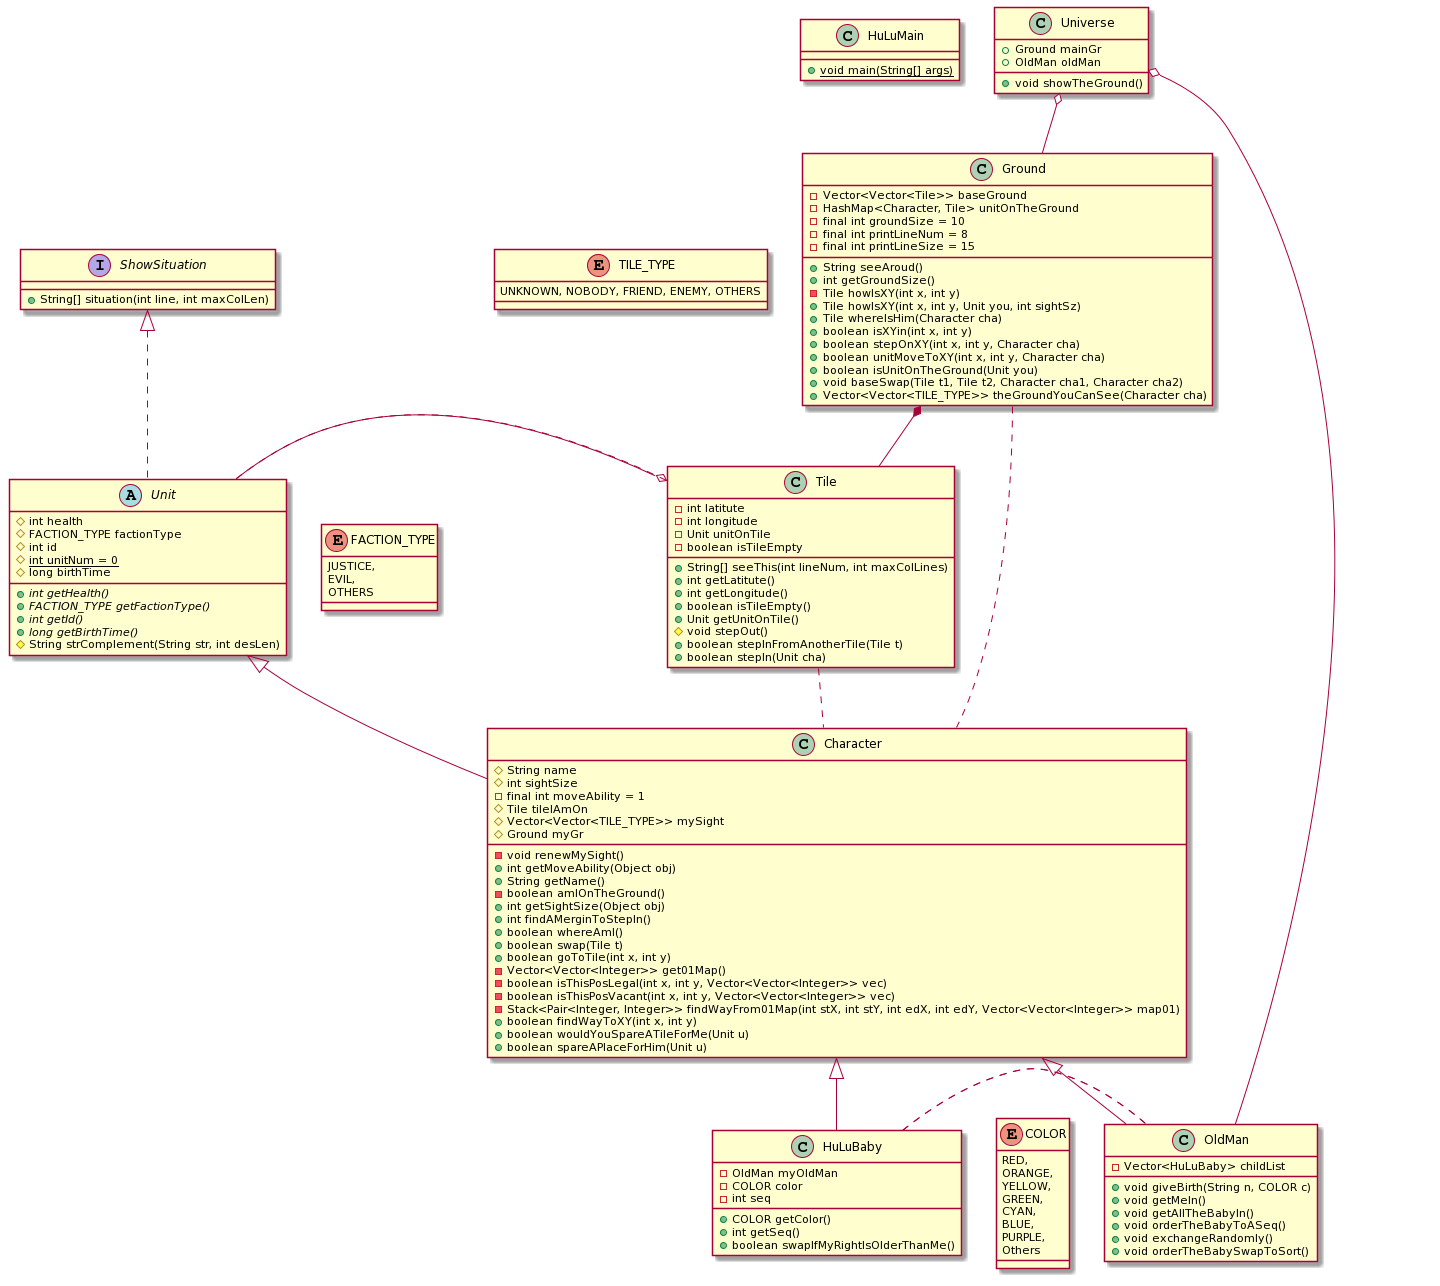

The diagram above was rendered by PlantUML. Its source (embedded in the PNG):
@startuml
Interface ShowSituation{
+ String[] situation(int line, int maxColLen)
}


together {
 enum FACTION_TYPE{
JUSTICE,
EVIL,
OTHERS
}

 abstract class Unit implements ShowSituation{
# int health
# FACTION_TYPE factionType
# int id
# {static} int unitNum = 0
# long birthTime
+ {abstract} int getHealth()
+ {abstract} FACTION_TYPE getFactionType()
+ {abstract} int getId()
+ {abstract} long getBirthTime()
# String strComplement(String str, int desLen)
}
}

class Character extends Unit{
# String name
# int sightSize
- final int moveAbility = 1
# Tile tileIAmOn
# Vector<Vector<TILE_TYPE>> mySight
# Ground myGr
- void renewMySight()
+ int getMoveAbility(Object obj)
+ String getName()
- boolean amIOnTheGround()
+ int getSightSize(Object obj)
+ int findAMerginToStepIn()
+ boolean whereAmI()
+ boolean swap(Tile t)
+ boolean goToTile(int x, int y)
- Vector<Vector<Integer>> get01Map()
- boolean isThisPosLegal(int x, int y, Vector<Vector<Integer>> vec)
- boolean isThisPosVacant(int x, int y, Vector<Vector<Integer>> vec)
- Stack<Pair<Integer, Integer>> findWayFrom01Map(int stX, int stY, int edX, int edY, Vector<Vector<Integer>> map01)
+ boolean findWayToXY(int x, int y)
+ boolean wouldYouSpareATileForMe(Unit u)
+ boolean spareAPlaceForHim(Unit u)
}



class OldMan extends Character{
- Vector<HuLuBaby> childList
+ void giveBirth(String n, COLOR c)
+ void getMeIn()
+ void getAllTheBabyIn()
+ void orderTheBabyToASeq()
+ void exchangeRandomly()
+ void orderTheBabySwapToSort()

}

together {
 enum COLOR {
RED,
ORANGE,
YELLOW,
GREEN,
CYAN,
BLUE,
PURPLE,
Others
}

 class HuLuBaby extends Character{
- OldMan myOldMan
- COLOR color
- int seq
+ COLOR getColor()
+ int getSeq()
+ boolean swapIfMyRightIsOlderThanMe()

}
}


together {
 class Tile{
- int latitute
- int longitude
- Unit unitOnTile
- boolean isTileEmpty
+ String[] seeThis(int lineNum, int maxColLines)
+ int getLatitute()
+ int getLongitude()
+ boolean isTileEmpty()
+ Unit getUnitOnTile()
# void stepOut()
+ boolean stepInFromAnotherTile(Tile t)
+ boolean stepIn(Unit cha)
}


 class Ground{
- Vector<Vector<Tile>> baseGround
- HashMap<Character, Tile> unitOnTheGround
- final int groundSize = 10
- final int printLineNum = 8
- final int printLineSize = 15
+ String seeAroud()
+ int getGroundSize()
- Tile howIsXY(int x, int y)
+ Tile howIsXY(int x, int y, Unit you, int sightSz)
+ Tile whereIsHim(Character cha)
+ boolean isXYin(int x, int y)
+ boolean stepOnXY(int x, int y, Character cha)
+ boolean unitMoveToXY(int x, int y, Character cha)
+ boolean isUnitOnTheGround(Unit you)
+ void baseSwap(Tile t1, Tile t2, Character cha1, Character cha2)
+ Vector<Vector<TILE_TYPE>> theGroundYouCanSee(Character cha)
}

enum TILE_TYPE {
	UNKNOWN, NOBODY, FRIEND, ENEMY, OTHERS
}
}

together {
 class Universe{
+ Ground mainGr
+ OldMan oldMan
+ void showTheGround()
}

 class HuLuMain{
+ {static} void main(String[] args)
}
}




Ground *-- Tile
Tile o-- Unit
Unit .. Tile
Universe o-- Ground
Universe o-- OldMan
Tile .. Character 
Ground .. Character
OldMan .. HuLuBaby
HuLuBaby .. OldMan
@enduml